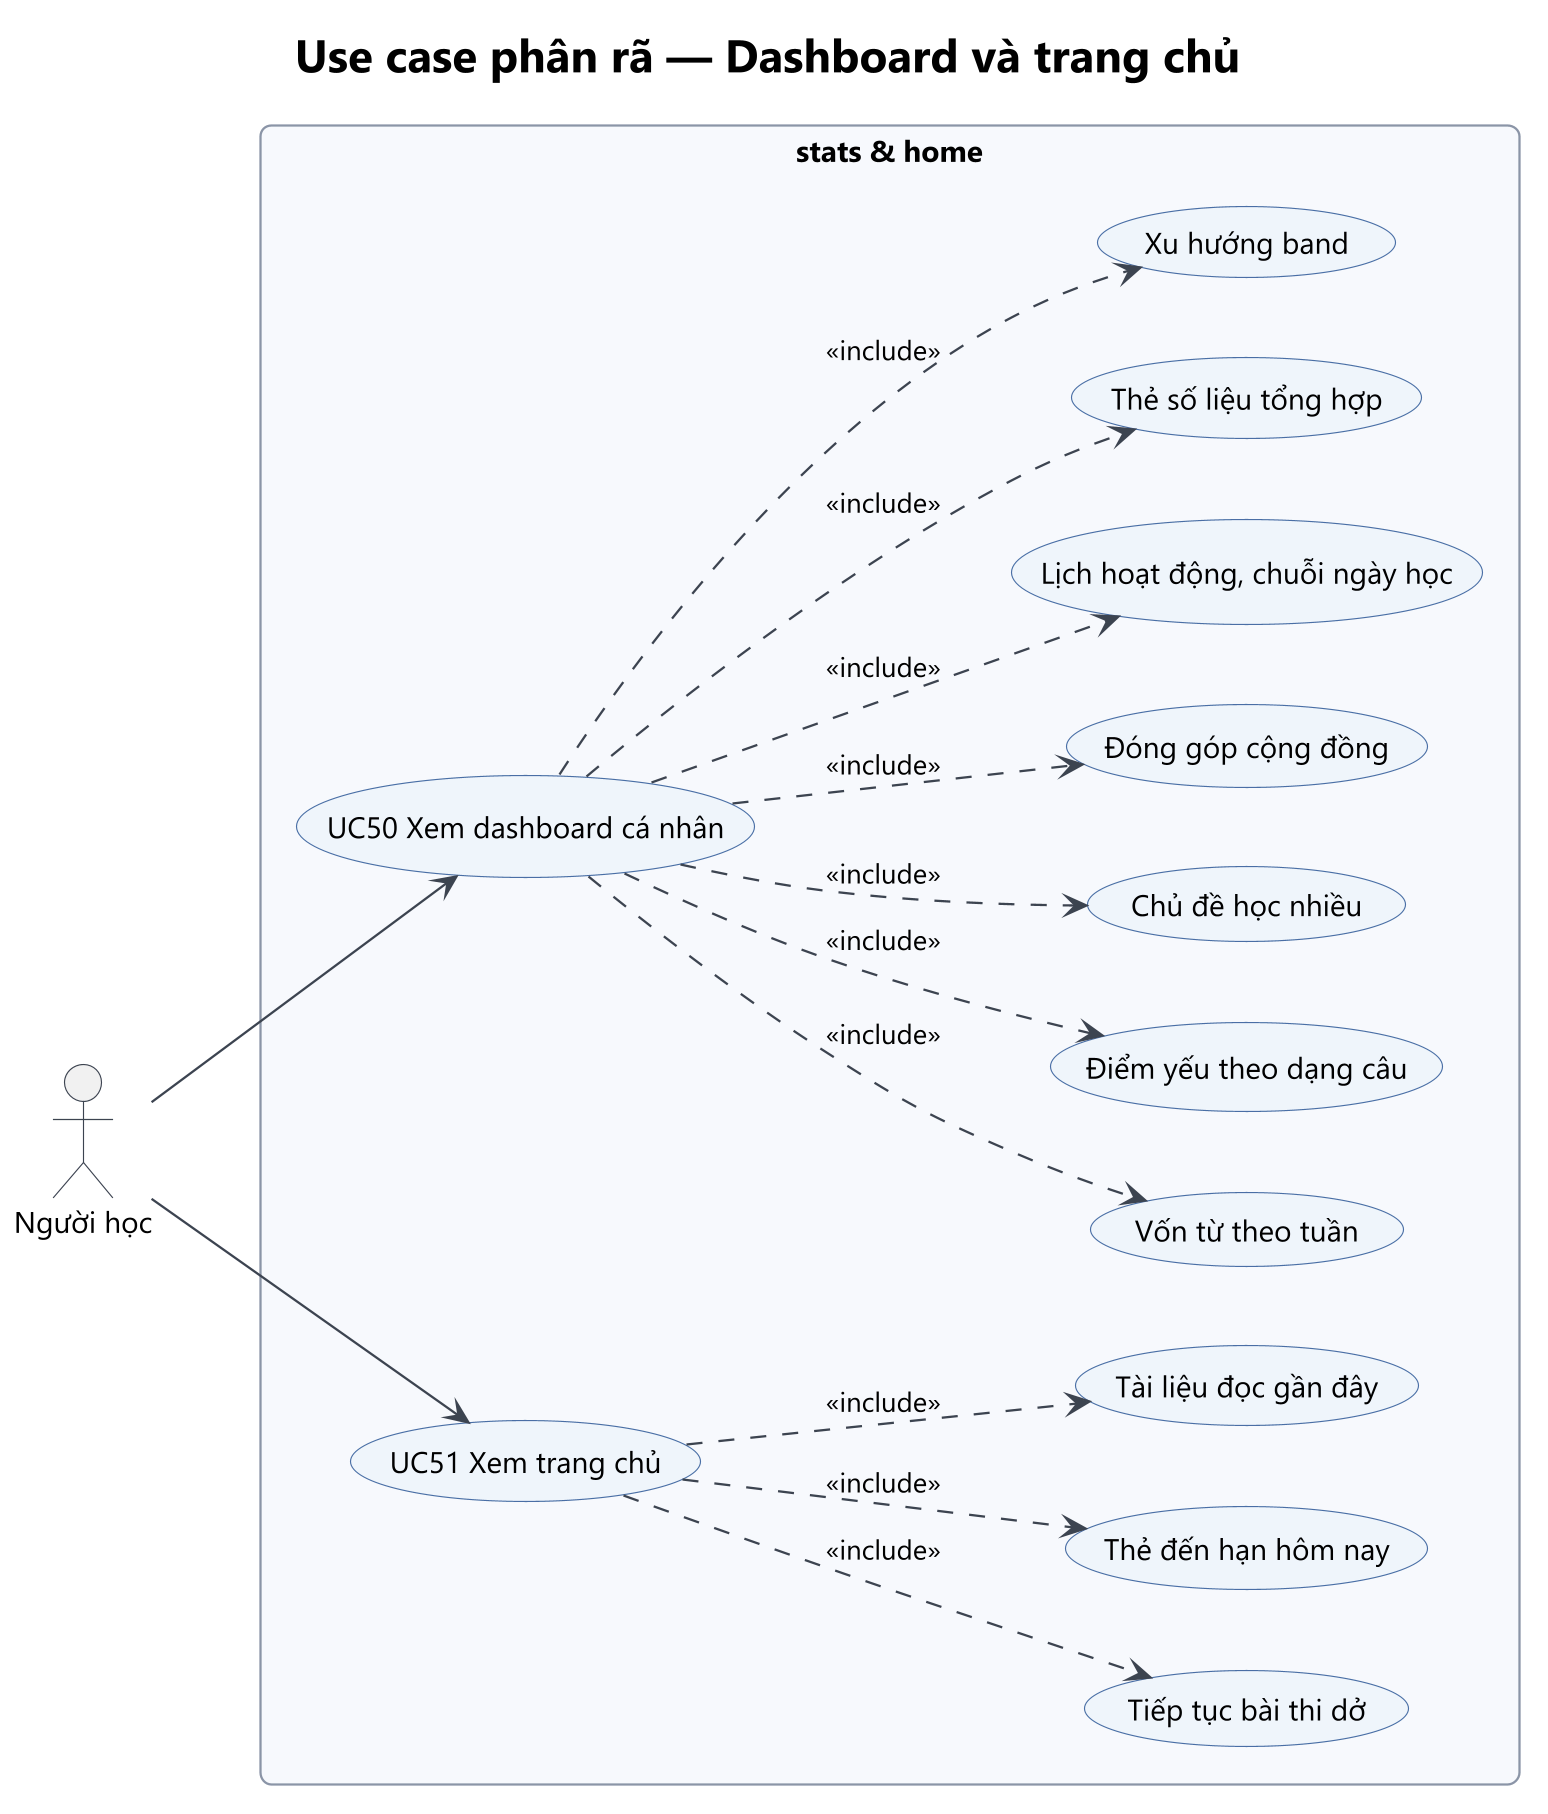

The diagram above was rendered by PlantUML. Its source (embedded in the PNG):
@startuml uc-06-stats-home
!include ../_style.iuml
title Use case phân rã — Dashboard và trang chủ
left to right direction
actor "Người học" as Learner
rectangle "stats & home" {
  usecase "UC50 Xem dashboard cá nhân" as UC50
  usecase "Lịch hoạt động, chuỗi ngày học" as W1
  usecase "Thẻ số liệu tổng hợp" as W2
  usecase "Xu hướng band" as W3
  usecase "Vốn từ theo tuần" as W4
  usecase "Điểm yếu theo dạng câu" as W5
  usecase "Chủ đề học nhiều" as W6
  usecase "Đóng góp cộng đồng" as W7
  usecase "UC51 Xem trang chủ" as UC51
  usecase "Tiếp tục bài thi dở" as H1
  usecase "Thẻ đến hạn hôm nay" as H2
  usecase "Tài liệu đọc gần đây" as H3
}
Learner --> UC50
Learner --> UC51
UC50 ..> W1 : <<include>>
UC50 ..> W2 : <<include>>
UC50 ..> W3 : <<include>>
UC50 ..> W4 : <<include>>
UC50 ..> W5 : <<include>>
UC50 ..> W6 : <<include>>
UC50 ..> W7 : <<include>>
UC51 ..> H1 : <<include>>
UC51 ..> H2 : <<include>>
UC51 ..> H3 : <<include>>
@enduml